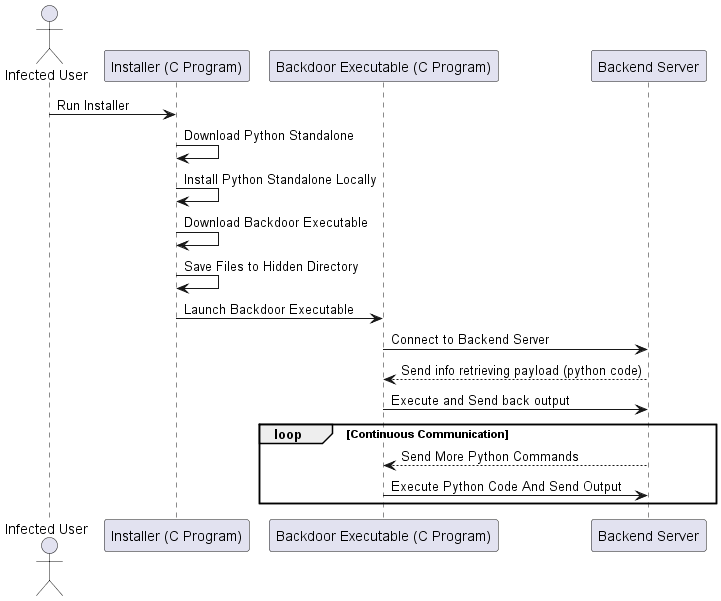

The diagram above was rendered by PlantUML. Its source (embedded in the PNG):
@startuml
actor "Infected User" as U

participant "Installer (C Program)" as Installer
participant "Backdoor Executable (C Program)" as Backdoor
participant "Backend Server" as Backend

U -> Installer: Run Installer
Installer -> Installer: Download Python Standalone
Installer -> Installer: Install Python Standalone Locally
Installer -> Installer: Download Backdoor Executable
Installer -> Installer: Save Files to Hidden Directory
Installer -> Backdoor: Launch Backdoor Executable

Backdoor -> Backend: Connect to Backend Server
Backend --> Backdoor: Send info retrieving payload (python code)
Backdoor -> Backend: Execute and Send back output

loop Continuous Communication
    Backend --> Backdoor: Send More Python Commands
    Backdoor -> Backend: Execute Python Code And Send Output
end

@enduml